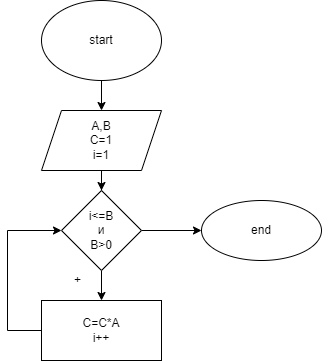

The diagram above was exported from draw.io. Its source (the exported page's mxGraphModel, read from the mxfile embedded in the PNG):
<mxGraphModel dx="868" dy="453" grid="1" gridSize="10" guides="1" tooltips="1" connect="1" arrows="1" fold="1" page="1" pageScale="1" pageWidth="827" pageHeight="1169" math="0" shadow="0">
  <root>
    <mxCell id="0" />
    <mxCell id="1" parent="0" />
    <mxCell id="Fx8WXhn3NUa9MuCOo9hr-3" value="" style="edgeStyle=orthogonalEdgeStyle;rounded=0;orthogonalLoop=1;jettySize=auto;html=1;" edge="1" parent="1" source="Fx8WXhn3NUa9MuCOo9hr-1" target="Fx8WXhn3NUa9MuCOo9hr-2">
      <mxGeometry relative="1" as="geometry" />
    </mxCell>
    <mxCell id="Fx8WXhn3NUa9MuCOo9hr-1" value="start" style="ellipse;whiteSpace=wrap;html=1;" vertex="1" parent="1">
      <mxGeometry x="354" y="30" width="120" height="80" as="geometry" />
    </mxCell>
    <mxCell id="Fx8WXhn3NUa9MuCOo9hr-5" value="" style="edgeStyle=orthogonalEdgeStyle;rounded=0;orthogonalLoop=1;jettySize=auto;html=1;" edge="1" parent="1" source="Fx8WXhn3NUa9MuCOo9hr-2" target="Fx8WXhn3NUa9MuCOo9hr-4">
      <mxGeometry relative="1" as="geometry" />
    </mxCell>
    <mxCell id="Fx8WXhn3NUa9MuCOo9hr-2" value="A,B&lt;br&gt;C=1&lt;br&gt;i=1" style="shape=parallelogram;perimeter=parallelogramPerimeter;whiteSpace=wrap;html=1;fixedSize=1;" vertex="1" parent="1">
      <mxGeometry x="354" y="140" width="120" height="60" as="geometry" />
    </mxCell>
    <mxCell id="Fx8WXhn3NUa9MuCOo9hr-7" value="" style="edgeStyle=orthogonalEdgeStyle;rounded=0;orthogonalLoop=1;jettySize=auto;html=1;" edge="1" parent="1" source="Fx8WXhn3NUa9MuCOo9hr-4" target="Fx8WXhn3NUa9MuCOo9hr-6">
      <mxGeometry relative="1" as="geometry" />
    </mxCell>
    <mxCell id="Fx8WXhn3NUa9MuCOo9hr-11" value="" style="edgeStyle=orthogonalEdgeStyle;rounded=0;orthogonalLoop=1;jettySize=auto;html=1;" edge="1" parent="1" source="Fx8WXhn3NUa9MuCOo9hr-4" target="Fx8WXhn3NUa9MuCOo9hr-10">
      <mxGeometry relative="1" as="geometry" />
    </mxCell>
    <mxCell id="Fx8WXhn3NUa9MuCOo9hr-4" value="i&amp;lt;=B&lt;br&gt;и&lt;br&gt;B&amp;gt;0" style="rhombus;whiteSpace=wrap;html=1;" vertex="1" parent="1">
      <mxGeometry x="374" y="220" width="80" height="80" as="geometry" />
    </mxCell>
    <mxCell id="Fx8WXhn3NUa9MuCOo9hr-6" value="C=C*A&lt;br&gt;i++" style="whiteSpace=wrap;html=1;" vertex="1" parent="1">
      <mxGeometry x="354" y="330" width="120" height="60" as="geometry" />
    </mxCell>
    <mxCell id="Fx8WXhn3NUa9MuCOo9hr-8" value="+" style="text;html=1;align=center;verticalAlign=middle;resizable=0;points=[];autosize=1;strokeColor=none;fillColor=none;" vertex="1" parent="1">
      <mxGeometry x="380" y="300" width="20" height="20" as="geometry" />
    </mxCell>
    <mxCell id="Fx8WXhn3NUa9MuCOo9hr-9" value="" style="endArrow=classic;html=1;rounded=0;exitX=0;exitY=0.5;exitDx=0;exitDy=0;entryX=0;entryY=0.5;entryDx=0;entryDy=0;" edge="1" parent="1" source="Fx8WXhn3NUa9MuCOo9hr-6" target="Fx8WXhn3NUa9MuCOo9hr-4">
      <mxGeometry width="50" height="50" relative="1" as="geometry">
        <mxPoint x="390" y="230" as="sourcePoint" />
        <mxPoint x="440" y="180" as="targetPoint" />
        <Array as="points">
          <mxPoint x="320" y="360" />
          <mxPoint x="320" y="260" />
        </Array>
      </mxGeometry>
    </mxCell>
    <mxCell id="Fx8WXhn3NUa9MuCOo9hr-10" value="end" style="ellipse;whiteSpace=wrap;html=1;" vertex="1" parent="1">
      <mxGeometry x="514" y="230" width="120" height="60" as="geometry" />
    </mxCell>
  </root>
</mxGraphModel>